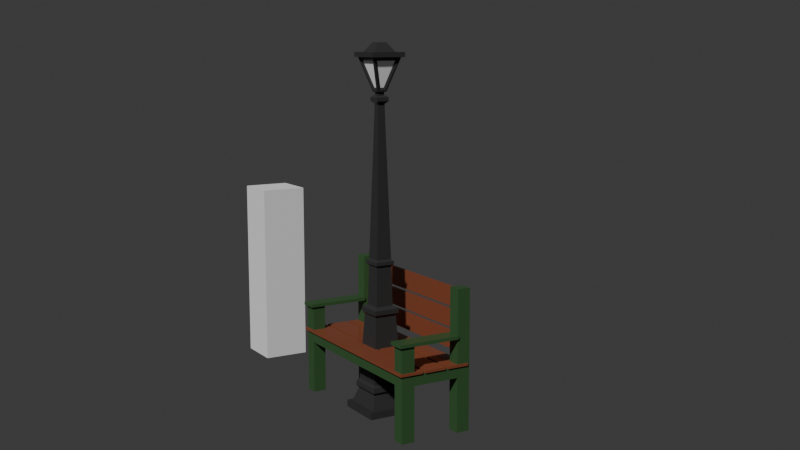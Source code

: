 # Source: cubicity_ASSETS.blend  (saved by Blender 4.3.34; exported with 4.5.12 LTS)
import bpy
from mathutils import Matrix  # noqa: F401  (used for matrix-valued properties, if any)

bpy.ops.wm.read_factory_settings(use_empty=True)
scene = bpy.context.scene
scene.name = 'Scene'

# ---- collections
col_ref = bpy.data.collections.new('REF'); scene.collection.children.link(col_ref)
col_assets = bpy.data.collections.new('ASSETS'); scene.collection.children.link(col_assets)
col_standalone = bpy.data.collections.new('STANDALONE'); col_assets.children.link(col_standalone)

# ---- materials (node trees are filled in below, after node groups)
mat_cubicity_painted = bpy.data.materials.new('cubicity_painted')
mat_cubicity_glass_emit = bpy.data.materials.new('cubicity_glass-emit')

# ---- material node trees
mat_cubicity_painted.use_nodes = True; mat_cubicity_painted.node_tree.nodes.clear()
_N = mat_cubicity_painted.node_tree.nodes; _L = mat_cubicity_painted.node_tree.links
n0 = _N.new('ShaderNodeBsdfPrincipled'); n0.name = 'Principled BSDF'; n0.location = (39, 300)
n0.inputs[2].default_value = 0.2
n0.inputs[13].default_value = 0.1
n1 = _N.new('ShaderNodeOutputMaterial'); n1.name = 'Material Output'; n1.location = (329, 300)
n2 = _N.new('ShaderNodeAttribute'); n2.name = 'Attribute'; n2.location = (-321, 380)
n2.attribute_name = 'Col'
n3 = _N.new('ShaderNodeTexGradient'); n3.name = 'Gradient Texture'; n3.location = (-367, 70)
n3.mute = True
n4 = _N.new('ShaderNodeMapping'); n4.name = 'Mapping'; n4.location = (-547, 30)
n4.inputs[2].default_value = (0.0, 1.571, 0.0)
n5 = _N.new('ShaderNodeTexCoord'); n5.name = 'Texture Coordinate'; n5.location = (-727, 30)
n6 = _N.new('ShaderNodeMix'); n6.name = 'Mix'; n6.location = (-141, 348)
n6.data_type = 'RGBA'
n6.blend_type = 'SOFT_LIGHT'
_L.new(n0.outputs[0], n1.inputs[0])
_L.new(n6.outputs[2], n0.inputs[0])
_L.new(n4.outputs[0], n3.inputs[0])
_L.new(n5.outputs[0], n4.inputs[0])
_L.new(n2.outputs[0], n6.inputs[6])
_L.new(n3.outputs[0], n6.inputs[7])
n1.is_active_output = True
mat_cubicity_glass_emit.use_nodes = True; mat_cubicity_glass_emit.node_tree.nodes.clear()
_N = mat_cubicity_glass_emit.node_tree.nodes; _L = mat_cubicity_glass_emit.node_tree.links
n0 = _N.new('ShaderNodeBsdfPrincipled'); n0.name = 'Principled BSDF'; n0.location = (10, 300)
n0.inputs[2].default_value = 0.05
n0.inputs[13].default_value = 0.3
n0.inputs[27].default_value = (1.0, 0.5213, 0.1828, 1.0)
n1 = _N.new('ShaderNodeOutputMaterial'); n1.name = 'Material Output'; n1.location = (300, 300)
n2 = _N.new('ShaderNodeAttribute'); n2.name = 'Attribute'; n2.location = (-196, 281)
n2.attribute_name = 'Col'
_L.new(n0.outputs[0], n1.inputs[0])
_L.new(n2.outputs[0], n0.inputs[0])
n1.is_active_output = True

# ---- world
world_world = bpy.data.worlds.new('World'); scene.world = world_world
world_world.use_nodes = True; world_world.node_tree.nodes.clear()
_N = world_world.node_tree.nodes; _L = world_world.node_tree.links
n0 = _N.new('ShaderNodeOutputWorld'); n0.name = 'World Output'; n0.location = (300, 300)
n1 = _N.new('ShaderNodeBackground'); n1.name = 'Background'; n1.location = (10, 300)
n1.inputs[0].default_value = (0.05088, 0.05088, 0.05088, 1.0)
_L.new(n1.outputs[0], n0.inputs[0])
n0.is_active_output = True
world_world.color = (0.05088, 0.05088, 0.05088)
world_world.use_sun_shadow = False
world_world.sun_shadow_jitter_overblur = 0.0

# ---- cameras
cam_camera = bpy.data.cameras.new('Camera')

# ---- meshes
me_cube = bpy.data.meshes.new('Cube')
me_cube.from_pydata([(-1.0, -1.0, 0.0), (-1.0, -1.0, 2.0), (-1.0, 1.0, 0.0), (-1.0, 1.0, 2.0), (1.0, -1.0, 0.0), (1.0, -1.0, 2.0), (1.0, 1.0, 0.0), (1.0, 1.0, 2.0)], [], [(0, 1, 3, 2), (2, 3, 7, 6), (6, 7, 5, 4), (4, 5, 1, 0), (2, 6, 4, 0), (7, 3, 1, 5)])
_uv = me_cube.uv_layers.new(name='UVMap')
_uv.uv.foreach_set('vector', [0.375, 0.0, 0.625, 0.0, 0.625, 0.25, 0.375, 0.25, 0.375, 0.25, 0.625, 0.25, 0.625, 0.5, 0.375, 0.5, 0.375, 0.5, 0.625, 0.5, 0.625, 0.75, 0.375, 0.75, 0.375, 0.75, 0.625, 0.75, 0.625, 1.0, 0.375, 1.0, 0.125, 0.5, 0.375, 0.5, 0.375, 0.75, 0.125, 0.75, 0.625, 0.5, 0.875, 0.5, 0.875, 0.75, 0.625, 0.75])
me_cube.update()
me_cube_001 = bpy.data.meshes.new('Cube.001')
me_cube_001.from_pydata([(-0.05, -0.05, 0.0), (-0.04193, -0.04193, 0.01415), (-0.05, 0.05, 0.0), (-0.04193, 0.04193, 0.01415), (0.05, -0.05, 0.0), (0.04193, -0.04193, 0.01415), (0.05, 0.05, 0.0), (0.04193, 0.04193, 0.01415), (-0.05, -0.05, 0.01415), (-0.05, 0.05, 0.01415), (0.05, 0.05, 0.01415), (0.05, -0.05, 0.01415), (-0.02709, -0.02709, 0.2043), (-0.02709, 0.02709, 0.2043), (0.02709, 0.02709, 0.2043), (0.02709, -0.02709, 0.2043), (0.03649, 0.03649, 0.04827), (0.03649, -0.03649, 0.04827), (-0.03649, -0.03649, 0.04827), (-0.03649, 0.03649, 0.04827), (0.03119, 0.03119, 0.06261), (0.02709, -0.02709, 0.2139), (-0.03119, -0.03119, 0.06261), (0.02709, 0.02709, 0.2139), (-0.02709, 0.02709, 0.2139), (0.03119, -0.03119, 0.06261), (-0.02709, -0.02709, 0.2139), (-0.03119, 0.03119, 0.06261), (-0.0229, -0.0229, 0.1991), (-0.0229, 0.0229, 0.1991), (0.0229, 0.0229, 0.1991), (0.0229, -0.0229, 0.1991), (0.01813, -0.01813, 0.2191), (-0.01813, -0.01813, 0.2191), (0.01813, 0.01813, 0.2191), (-0.03241, 0.03241, 0.04242), (0.03241, 0.03241, 0.04242), (0.03241, -0.03241, 0.04242), (-0.03241, -0.03241, 0.04242), (-0.01813, 0.01813, 0.2191), (-0.03544, 0.03544, 0.05798), (0.03544, 0.03544, 0.05798), (0.03544, -0.03544, 0.05798), (-0.03544, -0.03544, 0.05798), (0.01316, -0.01316, 0.627), (-0.01316, -0.01316, 0.627), (0.01316, 0.01316, 0.627), (-0.01316, 0.01316, 0.627), (0.01316, -0.01316, 0.6344), (-0.01316, -0.01316, 0.6344), (0.01316, 0.01316, 0.6344), (-0.01316, 0.01316, 0.6344), (-0.01999, -0.01999, 0.3103), (-0.01638, -0.01638, 0.2994), (-0.01638, 0.01638, 0.2994), (-0.01607, 0.01607, 0.3135), (0.01638, 0.01638, 0.2994), (0.01607, 0.01607, 0.3135), (0.01638, -0.01638, 0.2994), (0.01607, -0.01607, 0.3135), (0.007085, -0.007085, 0.6217), (-0.007085, -0.007085, 0.6217), (0.007085, 0.007085, 0.6217), (-0.007085, 0.007085, 0.6217), (0.006511, -0.006511, 0.6379), (-0.006511, -0.006511, 0.6379), (0.006511, 0.006511, 0.6379), (-0.006511, 0.006511, 0.6379), (0.01999, -0.01999, 0.3103), (-0.01607, -0.01607, 0.3135), (-0.02022, -0.02022, 0.3031), (0.02022, -0.02022, 0.3031), (0.01999, 0.01999, 0.3103), (0.02022, 0.02022, 0.3031), (-0.01999, 0.01999, 0.3103), (-0.02022, 0.02022, 0.3031), (0.009276, -0.009276, 0.6379), (-0.009276, -0.009276, 0.6379), (0.009276, 0.009276, 0.6379), (-0.009276, 0.009276, 0.6379), (0.006511, -0.006511, 0.6448), (-0.006511, -0.006511, 0.6448), (0.006511, 0.006511, 0.6448), (-0.006511, 0.006511, 0.6448), (0.009751, -0.009751, 0.6448), (-0.009751, -0.009751, 0.6448), (0.009751, 0.009751, 0.6448), (-0.009751, 0.009751, 0.6448), (0.03075, -0.03075, 0.712), (-0.03075, -0.03075, 0.712), (0.03075, 0.03075, 0.712), (-0.03075, 0.03075, 0.712), (0.03614, -0.03614, 0.712), (-0.03614, -0.03614, 0.712), (0.03614, 0.03614, 0.712), (-0.03614, 0.03614, 0.712), (0.02298, -0.02298, 0.7217), (-0.02298, -0.02298, 0.7217), (0.02298, 0.02298, 0.7217), (-0.02298, 0.02298, 0.7217), (0.03614, -0.03614, 0.7217), (-0.03614, -0.03614, 0.7217), (0.03614, 0.03614, 0.7217), (-0.03614, 0.03614, 0.7217), (0.009771, -0.009771, 0.7402), (-0.009771, -0.009771, 0.7402), (0.009771, 0.009771, 0.7402), (-0.009771, 0.009771, 0.7402), (-0.009351, 0.003773, 0.6533), (-0.009351, -0.003773, 0.6533), (-0.02557, -0.01999, 0.7052), (-0.02557, 0.01999, 0.7052), (0.009351, -0.003773, 0.6533), (0.009351, 0.003773, 0.6533), (0.02557, 0.01999, 0.7052), (0.02557, -0.01999, 0.7052), (0.003773, 0.009351, 0.6533), (-0.003773, 0.009351, 0.6533), (-0.01999, 0.02557, 0.7052), (0.01999, 0.02557, 0.7052), (-0.003773, -0.009351, 0.6533), (0.003773, -0.009351, 0.6533), (0.01999, -0.02557, 0.7052), (-0.01999, -0.02557, 0.7052), (-0.01093, -0.006795, 0.6486), (-0.01093, 0.006795, 0.6486), (-0.02957, 0.02543, 0.7082), (-0.02957, -0.02543, 0.7082), (0.01093, 0.006795, 0.6486), (0.01093, -0.006795, 0.6486), (0.02957, -0.02543, 0.7082), (0.02957, 0.02543, 0.7082), (-0.006795, 0.01093, 0.6486), (0.006795, 0.01093, 0.6486), (0.02543, 0.02957, 0.7082), (-0.02543, 0.02957, 0.7082), (0.006795, -0.01093, 0.6486), (-0.006795, -0.01093, 0.6486), (-0.02543, -0.02957, 0.7082), (0.02543, -0.02957, 0.7082)], [], [(0, 8, 9, 2), (2, 9, 10, 6), (6, 10, 11, 4), (4, 11, 8, 0), (2, 6, 4, 0), (33, 32, 58, 53), (1, 3, 9, 8), (3, 7, 10, 9), (7, 5, 11, 10), (5, 1, 8, 11), (15, 14, 23, 21), (25, 20, 30, 31), (27, 22, 28, 29), (22, 25, 31, 28), (7, 3, 35, 36), (1, 5, 37, 38), (3, 1, 38, 35), (5, 7, 36, 37), (16, 19, 40, 41), (18, 17, 42, 43), (14, 13, 24, 23), (19, 18, 43, 40), (12, 15, 21, 26), (17, 16, 41, 42), (13, 12, 26, 24), (20, 27, 29, 30), (12, 13, 29, 28), (13, 14, 30, 29), (14, 15, 31, 30), (15, 12, 28, 31), (26, 21, 32, 33), (21, 23, 34, 32), (19, 16, 36, 35), (17, 18, 38, 37), (18, 19, 35, 38), (16, 17, 37, 36), (23, 24, 39, 34), (24, 26, 33, 39), (41, 40, 27, 20), (43, 42, 25, 22), (40, 43, 22, 27), (42, 41, 20, 25), (46, 47, 51, 50), (32, 34, 56, 58), (39, 33, 53, 54), (66, 67, 83, 82), (45, 44, 48, 49), (47, 45, 49, 51), (44, 46, 50, 48), (34, 39, 54, 56), (59, 57, 62, 60), (57, 55, 63, 62), (55, 69, 61, 63), (68, 52, 70, 71), (72, 68, 71, 73), (74, 72, 73, 75), (52, 74, 75, 70), (69, 59, 60, 61), (44, 45, 61, 60), (46, 44, 60, 62), (47, 46, 62, 63), (45, 47, 63, 61), (49, 48, 76, 77), (48, 50, 78, 76), (50, 51, 79, 78), (51, 49, 77, 79), (52, 68, 59, 69), (71, 70, 53, 58), (68, 72, 57, 59), (73, 71, 58, 56), (72, 74, 55, 57), (75, 73, 56, 54), (74, 52, 69, 55), (70, 75, 54, 53), (64, 65, 77, 76), (66, 64, 76, 78), (67, 66, 78, 79), (65, 67, 79, 77), (82, 83, 87, 86), (65, 64, 80, 81), (67, 65, 81, 83), (64, 66, 82, 80), (108, 109, 110, 111), (81, 80, 84, 85), (83, 81, 85, 87), (80, 82, 86, 84), (90, 91, 95, 94), (112, 113, 114, 115), (116, 117, 118, 119), (120, 121, 122, 123), (93, 92, 100, 101), (89, 88, 92, 93), (91, 89, 93, 95), (88, 90, 94, 92), (98, 99, 107, 106), (95, 93, 101, 103), (92, 94, 102, 100), (94, 95, 103, 102), (96, 97, 101, 100), (98, 96, 100, 102), (99, 98, 102, 103), (97, 99, 103, 101), (106, 107, 105, 104), (97, 96, 104, 105), (99, 97, 105, 107), (96, 98, 106, 104), (87, 85, 124, 125), (85, 89, 127, 124), (89, 91, 126, 127), (91, 87, 125, 126), (84, 86, 128, 129), (86, 90, 131, 128), (90, 88, 130, 131), (88, 84, 129, 130), (86, 87, 132, 133), (87, 91, 135, 132), (91, 90, 134, 135), (90, 86, 133, 134), (85, 84, 136, 137), (84, 88, 139, 136), (88, 89, 138, 139), (89, 85, 137, 138), (109, 108, 125, 124), (108, 111, 126, 125), (110, 109, 124, 127), (111, 110, 127, 126), (113, 112, 129, 128), (112, 115, 130, 129), (114, 113, 128, 131), (115, 114, 131, 130), (117, 116, 133, 132), (116, 119, 134, 133), (118, 117, 132, 135), (119, 118, 135, 134), (121, 120, 137, 136), (120, 123, 138, 137), (122, 121, 136, 139), (123, 122, 139, 138)])
me_cube_001.polygons.foreach_set('material_index', [0, 0, 0, 0, 0, 0, 0, 0, 0, 0, 0, 0, 0, 0, 0, 0, 0, 0, 0, 0, 0, 0, 0, 0, 0, 0, 0, 0, 0, 0, 0, 0, 0, 0, 0, 0, 0, 0, 0, 0, 0, 0, 0, 0, 0, 0, 0, 0, 0, 0, 0, 0, 0, 0, 0, 0, 0, 0, 0, 0, 0, 0, 0, 0, 0, 0, 0, 0, 0, 0, 0, 0, 0, 0, 0, 0, 0, 0, 0, 0, 0, 0, 1, 0, 0, 0, 0, 1, 1, 1, 0, 0, 0, 0, 0, 0, 0, 0, 0, 0, 0, 0, 0, 0, 0, 0, 0, 0, 0, 0, 0, 0, 0, 0, 0, 0, 0, 0, 0, 0, 0, 0, 0, 0, 0, 0, 0, 0, 0, 0, 0, 0, 0, 0, 0, 0, 0, 0])
_uv = me_cube_001.uv_layers.new(name='UVMap')
_uv.uv.foreach_set('vector', [0.375, 0.0, 0.625, 0.0, 0.625, 0.25, 0.375, 0.25, 0.375, 0.25, 0.625, 0.25, 0.625, 0.5, 0.375, 0.5, 0.375, 0.5, 0.625, 0.5, 0.625, 0.75, 0.375, 0.75, 0.375, 0.75, 0.625, 0.75, 0.625, 1.0, 0.375, 1.0, 0.125, 0.5, 0.375, 0.5, 0.375, 0.75, 0.125, 0.75, 0.8548, 0.7298, 0.6452, 0.7298, 0.6452, 0.7298, 0.8548, 0.7298, 0.8548, 0.7298, 0.8548, 0.5202, 0.875, 0.5, 0.875, 0.75, 0.8548, 0.5202, 0.6452, 0.5202, 0.625, 0.5, 0.875, 0.5, 0.6452, 0.5202, 0.6452, 0.7298, 0.625, 0.75, 0.625, 0.5, 0.6452, 0.7298, 0.8548, 0.7298, 0.875, 0.75, 0.625, 0.75, 0.6452, 0.7298, 0.6452, 0.5202, 0.6452, 0.5202, 0.6452, 0.7298, 0.6452, 0.7298, 0.6452, 0.5202, 0.6452, 0.5202, 0.6452, 0.7298, 0.8548, 0.5202, 0.8548, 0.7298, 0.8548, 0.7298, 0.8548, 0.5202, 0.8548, 0.7298, 0.6452, 0.7298, 0.6452, 0.7298, 0.8548, 0.7298, 0.6452, 0.5202, 0.8548, 0.5202, 0.8548, 0.5202, 0.6452, 0.5202, 0.8548, 0.7298, 0.6452, 0.7298, 0.6452, 0.7298, 0.8548, 0.7298, 0.8548, 0.5202, 0.8548, 0.7298, 0.8548, 0.7298, 0.8548, 0.5202, 0.6452, 0.7298, 0.6452, 0.5202, 0.6452, 0.5202, 0.6452, 0.7298, 0.6452, 0.5199, 0.8548, 0.5199, 0.8548, 0.5205, 0.6452, 0.5205, 0.8548, 0.7301, 0.6452, 0.7301, 0.6452, 0.7295, 0.8548, 0.7295, 0.6452, 0.5202, 0.8548, 0.5202, 0.8548, 0.5202, 0.6452, 0.5202, 0.8548, 0.5199, 0.8548, 0.7301, 0.8548, 0.7295, 0.8548, 0.5205, 0.8548, 0.7298, 0.6452, 0.7298, 0.6452, 0.7298, 0.8548, 0.7298, 0.6452, 0.7301, 0.6452, 0.5199, 0.6452, 0.5205, 0.6452, 0.7295, 0.8548, 0.5202, 0.8548, 0.7298, 0.8548, 0.7298, 0.8548, 0.5202, 0.6452, 0.5202, 0.8548, 0.5202, 0.8548, 0.5202, 0.6452, 0.5202, 0.8548, 0.7298, 0.8548, 0.5202, 0.8548, 0.5202, 0.8548, 0.7298, 0.8548, 0.5202, 0.6452, 0.5202, 0.6452, 0.5202, 0.8548, 0.5202, 0.6452, 0.5202, 0.6452, 0.7298, 0.6452, 0.7298, 0.6452, 0.5202, 0.6452, 0.7298, 0.8548, 0.7298, 0.8548, 0.7298, 0.6452, 0.7298, 0.8548, 0.7298, 0.6452, 0.7298, 0.6452, 0.7298, 0.8548, 0.7298, 0.6452, 0.7298, 0.6452, 0.5202, 0.6452, 0.5202, 0.6452, 0.7298, 0.8548, 0.5199, 0.6452, 0.5199, 0.6452, 0.5202, 0.8548, 0.5202, 0.6452, 0.7301, 0.8548, 0.7301, 0.8548, 0.7298, 0.6452, 0.7298, 0.8548, 0.7301, 0.8548, 0.5199, 0.8548, 0.5202, 0.8548, 0.7298, 0.6452, 0.5199, 0.6452, 0.7301, 0.6452, 0.7298, 0.6452, 0.5202, 0.6452, 0.5202, 0.8548, 0.5202, 0.8548, 0.5202, 0.6452, 0.5202, 0.8548, 0.5202, 0.8548, 0.7298, 0.8548, 0.7298, 0.8548, 0.5202, 0.6452, 0.5205, 0.8548, 0.5205, 0.8548, 0.5202, 0.6452, 0.5202, 0.8548, 0.7295, 0.6452, 0.7295, 0.6452, 0.7298, 0.8548, 0.7298, 0.8548, 0.5205, 0.8548, 0.7295, 0.8548, 0.7298, 0.8548, 0.5202, 0.6452, 0.7295, 0.6452, 0.5205, 0.6452, 0.5202, 0.6452, 0.7298, 0.6452, 0.5202, 0.8548, 0.5202, 0.8548, 0.5202, 0.6452, 0.5202, 0.6452, 0.7298, 0.6452, 0.5202, 0.6452, 0.5202, 0.6452, 0.7298, 0.8548, 0.5202, 0.8548, 0.7298, 0.8548, 0.7298, 0.8548, 0.5202, 0.6764, 0.5514, 0.8236, 0.5514, 0.8236, 0.5514, 0.6764, 0.5514, 0.8548, 0.7298, 0.6452, 0.7298, 0.6452, 0.7298, 0.8548, 0.7298, 0.8548, 0.5202, 0.8548, 0.7298, 0.8548, 0.7298, 0.8548, 0.5202, 0.6452, 0.7298, 0.6452, 0.5202, 0.6452, 0.5202, 0.6452, 0.7298, 0.6452, 0.5202, 0.8548, 0.5202, 0.8548, 0.5202, 0.6452, 0.5202, 0.6452, 0.7298, 0.6452, 0.5202, 0.6452, 0.5202, 0.6452, 0.7298, 0.6452, 0.5202, 0.8548, 0.5202, 0.8548, 0.5202, 0.6452, 0.5202, 0.8548, 0.5202, 0.8548, 0.7298, 0.8548, 0.7298, 0.8548, 0.5202, 0.6452, 0.7296, 0.8548, 0.7296, 0.8548, 0.7301, 0.6452, 0.7301, 0.6454, 0.5202, 0.6452, 0.7296, 0.6452, 0.7301, 0.6449, 0.5202, 0.8548, 0.5204, 0.6454, 0.5202, 0.6449, 0.5202, 0.8548, 0.5199, 0.8548, 0.7296, 0.8548, 0.5204, 0.8548, 0.5199, 0.8548, 0.7301, 0.8548, 0.7298, 0.6452, 0.7298, 0.6452, 0.7298, 0.8548, 0.7298, 0.6452, 0.7298, 0.8548, 0.7298, 0.8548, 0.7298, 0.6452, 0.7298, 0.6452, 0.5202, 0.6452, 0.7298, 0.6452, 0.7298, 0.6452, 0.5202, 0.8548, 0.5202, 0.6452, 0.5202, 0.6452, 0.5202, 0.8548, 0.5202, 0.8548, 0.7298, 0.8548, 0.5202, 0.8548, 0.5202, 0.8548, 0.7298, 0.8548, 0.7298, 0.6452, 0.7298, 0.6452, 0.7298, 0.8548, 0.7298, 0.6452, 0.7298, 0.6452, 0.5202, 0.6452, 0.5202, 0.6452, 0.7298, 0.6452, 0.5202, 0.8548, 0.5202, 0.8548, 0.5202, 0.6452, 0.5202, 0.8548, 0.5202, 0.8548, 0.7298, 0.8548, 0.7298, 0.8548, 0.5202, 0.8548, 0.7296, 0.6452, 0.7296, 0.6452, 0.7298, 0.8548, 0.7298, 0.6452, 0.7301, 0.8548, 0.7301, 0.8548, 0.7298, 0.6452, 0.7298, 0.6452, 0.7296, 0.6454, 0.5202, 0.6452, 0.5202, 0.6452, 0.7298, 0.6449, 0.5202, 0.6452, 0.7301, 0.6452, 0.7298, 0.6452, 0.5202, 0.6454, 0.5202, 0.8548, 0.5204, 0.8548, 0.5202, 0.6452, 0.5202, 0.8548, 0.5199, 0.6449, 0.5202, 0.6452, 0.5202, 0.8548, 0.5202, 0.8548, 0.5204, 0.8548, 0.7296, 0.8548, 0.7298, 0.8548, 0.5202, 0.8548, 0.7301, 0.8548, 0.5199, 0.8548, 0.5202, 0.8548, 0.7298, 0.6764, 0.6986, 0.8236, 0.6986, 0.8548, 0.7298, 0.6452, 0.7298, 0.6764, 0.5514, 0.6764, 0.6986, 0.6452, 0.7298, 0.6452, 0.5202, 0.8236, 0.5514, 0.6764, 0.5514, 0.6452, 0.5202, 0.8548, 0.5202, 0.8236, 0.6986, 0.8236, 0.5514, 0.8548, 0.5202, 0.8548, 0.7298, 0.6764, 0.5514, 0.8236, 0.5514, 0.8236, 0.5514, 0.6764, 0.5514, 0.8236, 0.6986, 0.6764, 0.6986, 0.6764, 0.6986, 0.8236, 0.6986, 0.8236, 0.5514, 0.8236, 0.6986, 0.8236, 0.6986, 0.8236, 0.5514, 0.6764, 0.6986, 0.6764, 0.5514, 0.6764, 0.5514, 0.6764, 0.6986, 0.8236, 0.6004, 0.8236, 0.6496, 0.8236, 0.6753, 0.8236, 0.5747, 0.8236, 0.6986, 0.6764, 0.6986, 0.6764, 0.6986, 0.8236, 0.6986, 0.8236, 0.5514, 0.8236, 0.6986, 0.8236, 0.6986, 0.8236, 0.5514, 0.6764, 0.6986, 0.6764, 0.5514, 0.6764, 0.5514, 0.6764, 0.6986, 0.6764, 0.5514, 0.8236, 0.5514, 0.8236, 0.5514, 0.6764, 0.5514, 0.6764, 0.6496, 0.6764, 0.6004, 0.6764, 0.5747, 0.6764, 0.6753, 0.7254, 0.5514, 0.7746, 0.5514, 0.8003, 0.5514, 0.6997, 0.5514, 0.7746, 0.6986, 0.7254, 0.6986, 0.6997, 0.6986, 0.8003, 0.6986, 0.8236, 0.6986, 0.6764, 0.6986, 0.6764, 0.6986, 0.8236, 0.6986, 0.8236, 0.6986, 0.6764, 0.6986, 0.6764, 0.6986, 0.8236, 0.6986, 0.8236, 0.5514, 0.8236, 0.6986, 0.8236, 0.6986, 0.8236, 0.5514, 0.6764, 0.6986, 0.6764, 0.5514, 0.6764, 0.5514, 0.6764, 0.6986, 0.7032, 0.5782, 0.7968, 0.5782, 0.7968, 0.5782, 0.7032, 0.5782, 0.8236, 0.5514, 0.8236, 0.6986, 0.8236, 0.6986, 0.8236, 0.5514, 0.6764, 0.6986, 0.6764, 0.5514, 0.6764, 0.5514, 0.6764, 0.6986, 0.6764, 0.5514, 0.8236, 0.5514, 0.8236, 0.5514, 0.6764, 0.5514, 0.7032, 0.6718, 0.7968, 0.6718, 0.8236, 0.6986, 0.6764, 0.6986, 0.7032, 0.5782, 0.7032, 0.6718, 0.6764, 0.6986, 0.6764, 0.5514, 0.7968, 0.5782, 0.7032, 0.5782, 0.6764, 0.5514, 0.8236, 0.5514, 0.7968, 0.6718, 0.7968, 0.5782, 0.8236, 0.5514, 0.8236, 0.6986, 0.7032, 0.5782, 0.7968, 0.5782, 0.7968, 0.6718, 0.7032, 0.6718, 0.7968, 0.6718, 0.7032, 0.6718, 0.7032, 0.6718, 0.7968, 0.6718, 0.7968, 0.5782, 0.7968, 0.6718, 0.7968, 0.6718, 0.7968, 0.5782, 0.7032, 0.6718, 0.7032, 0.5782, 0.7032, 0.5782, 0.7032, 0.6718, 0.8236, 0.5514, 0.8236, 0.6986, 0.8236, 0.6732, 0.8236, 0.5768, 0.8236, 0.6986, 0.8236, 0.6986, 0.8236, 0.6875, 0.8236, 0.6732, 0.8236, 0.6986, 0.8236, 0.5514, 0.8236, 0.5625, 0.8236, 0.6875, 0.8236, 0.5514, 0.8236, 0.5514, 0.8236, 0.5768, 0.8236, 0.5625, 0.6764, 0.6986, 0.6764, 0.5514, 0.6764, 0.5768, 0.6764, 0.6732, 0.6764, 0.5514, 0.6764, 0.5514, 0.6764, 0.5625, 0.6764, 0.5768, 0.6764, 0.5514, 0.6764, 0.6986, 0.6764, 0.6875, 0.6764, 0.5625, 0.6764, 0.6986, 0.6764, 0.6986, 0.6764, 0.6732, 0.6764, 0.6875, 0.6764, 0.5514, 0.8236, 0.5514, 0.7982, 0.5514, 0.7018, 0.5514, 0.8236, 0.5514, 0.8236, 0.5514, 0.8125, 0.5514, 0.7982, 0.5514, 0.8236, 0.5514, 0.6764, 0.5514, 0.6875, 0.5514, 0.8125, 0.5514, 0.6764, 0.5514, 0.6764, 0.5514, 0.7018, 0.5514, 0.6875, 0.5514, 0.8236, 0.6986, 0.6764, 0.6986, 0.7018, 0.6986, 0.7982, 0.6986, 0.6764, 0.6986, 0.6764, 0.6986, 0.6875, 0.6986, 0.7018, 0.6986, 0.6764, 0.6986, 0.8236, 0.6986, 0.8125, 0.6986, 0.6875, 0.6986, 0.8236, 0.6986, 0.8236, 0.6986, 0.7982, 0.6986, 0.8125, 0.6986, 0.8236, 0.6496, 0.8236, 0.6004, 0.8236, 0.5768, 0.8236, 0.6732, 0.8236, 0.6004, 0.8236, 0.5747, 0.8236, 0.5625, 0.8236, 0.5768, 0.8236, 0.6753, 0.8236, 0.6496, 0.8236, 0.6732, 0.8236, 0.6875, 0.8236, 0.5747, 0.8236, 0.6753, 0.8236, 0.6875, 0.8236, 0.5625, 0.6764, 0.6004, 0.6764, 0.6496, 0.6764, 0.6732, 0.6764, 0.5768, 0.6764, 0.6496, 0.6764, 0.6753, 0.6764, 0.6875, 0.6764, 0.6732, 0.6764, 0.5747, 0.6764, 0.6004, 0.6764, 0.5768, 0.6764, 0.5625, 0.6764, 0.6753, 0.6764, 0.5747, 0.6764, 0.5625, 0.6764, 0.6875, 0.7746, 0.5514, 0.7254, 0.5514, 0.7018, 0.5514, 0.7982, 0.5514, 0.7254, 0.5514, 0.6997, 0.5514, 0.6875, 0.5514, 0.7018, 0.5514, 0.8003, 0.5514, 0.7746, 0.5514, 0.7982, 0.5514, 0.8125, 0.5514, 0.6997, 0.5514, 0.8003, 0.5514, 0.8125, 0.5514, 0.6875, 0.5514, 0.7254, 0.6986, 0.7746, 0.6986, 0.7982, 0.6986, 0.7018, 0.6986, 0.7746, 0.6986, 0.8003, 0.6986, 0.8125, 0.6986, 0.7982, 0.6986, 0.6997, 0.6986, 0.7254, 0.6986, 0.7018, 0.6986, 0.6875, 0.6986, 0.8003, 0.6986, 0.6997, 0.6986, 0.6875, 0.6986, 0.8125, 0.6986])
_ca = me_cube_001.color_attributes.new('Col', 'BYTE_COLOR', 'CORNER')
_ca.data.foreach_set('color', [0.03689, 0.03689, 0.03689, 1.0, 0.03689, 0.03689, 0.03689, 1.0, 0.03689, 0.03689, 0.03689, 1.0, 0.03689, 0.03689, 0.03689, 1.0, 0.03689, 0.03689, 0.03689, 1.0, 0.03689, 0.03689, 0.03689, 1.0, 0.03689, 0.03689, 0.03689, 1.0, 0.03689, 0.03689, 0.03689, 1.0, 0.03689, 0.03689, 0.03689, 1.0, 0.03689, 0.03689, 0.03689, 1.0, 0.03689, 0.03689, 0.03689, 1.0, 0.03689, 0.03689, 0.03689, 1.0, 0.03689, 0.03689, 0.03689, 1.0, 0.03689, 0.03689, 0.03689, 1.0, 0.03689, 0.03689, 0.03689, 1.0, 0.03689, 0.03689, 0.03689, 1.0, 0.03689, 0.03689, 0.03689, 1.0, 0.03689, 0.03689, 0.03689, 1.0, 0.03689, 0.03689, 0.03689, 1.0, 0.03689, 0.03689, 0.03689, 1.0, 0.03689, 0.03689, 0.03689, 1.0, 0.03689, 0.03689, 0.03689, 1.0, 0.03689, 0.03689, 0.03689, 1.0, 0.03689, 0.03689, 0.03689, 1.0, 0.03689, 0.03689, 0.03689, 1.0, 0.03689, 0.03689, 0.03689, 1.0, 0.03689, 0.03689, 0.03689, 1.0, 0.03689, 0.03689, 0.03689, 1.0, 0.03689, 0.03689, 0.03689, 1.0, 0.03689, 0.03689, 0.03689, 1.0, 0.03689, 0.03689, 0.03689, 1.0, 0.03689, 0.03689, 0.03689, 1.0, 0.03689, 0.03689, 0.03689, 1.0, 0.03689, 0.03689, 0.03689, 1.0, 0.03689, 0.03689, 0.03689, 1.0, 0.03689, 0.03689, 0.03689, 1.0, 0.03689, 0.03689, 0.03689, 1.0, 0.03689, 0.03689, 0.03689, 1.0, 0.03689, 0.03689, 0.03689, 1.0, 0.03689, 0.03689, 0.03689, 1.0, 0.03689, 0.03689, 0.03689, 1.0, 0.03689, 0.03689, 0.03689, 1.0, 0.03689, 0.03689, 0.03689, 1.0, 0.03689, 0.03689, 0.03689, 1.0, 0.03689, 0.03689, 0.03689, 1.0, 0.03689, 0.03689, 0.03689, 1.0, 0.03689, 0.03689, 0.03689, 1.0, 0.03689, 0.03689, 0.03689, 1.0, 0.03689, 0.03689, 0.03689, 1.0, 0.03689, 0.03689, 0.03689, 1.0, 0.03689, 0.03689, 0.03689, 1.0, 0.03689, 0.03689, 0.03689, 1.0, 0.03689, 0.03689, 0.03689, 1.0, 0.03689, 0.03689, 0.03689, 1.0, 0.03689, 0.03689, 0.03689, 1.0, 0.03689, 0.03689, 0.03689, 1.0, 0.03689, 0.03689, 0.03689, 1.0, 0.03689, 0.03689, 0.03689, 1.0, 0.03689, 0.03689, 0.03689, 1.0, 0.03689, 0.03689, 0.03689, 1.0, 0.03689, 0.03689, 0.03689, 1.0, 0.03689, 0.03689, 0.03689, 1.0, 0.03689, 0.03689, 0.03689, 1.0, 0.03689, 0.03689, 0.03689, 1.0, 0.03689, 0.03689, 0.03689, 1.0, 0.03689, 0.03689, 0.03689, 1.0, 0.03689, 0.03689, 0.03689, 1.0, 0.03689, 0.03689, 0.03689, 1.0, 0.03689, 0.03689, 0.03689, 1.0, 0.03689, 0.03689, 0.03689, 1.0, 0.03689, 0.03689, 0.03689, 1.0, 0.03689, 0.03689, 0.03689, 1.0, 0.03689, 0.03689, 0.03689, 1.0, 0.03689, 0.03689, 0.03689, 1.0, 0.03689, 0.03689, 0.03689, 1.0, 0.03689, 0.03689, 0.03689, 1.0, 0.03689, 0.03689, 0.03689, 1.0, 0.03689, 0.03689, 0.03689, 1.0, 0.03689, 0.03689, 0.03689, 1.0, 0.03689, 0.03689, 0.03689, 1.0, 0.03689, 0.03689, 0.03689, 1.0, 0.03689, 0.03689, 0.03689, 1.0, 0.03689, 0.03689, 0.03689, 1.0, 0.03689, 0.03689, 0.03689, 1.0, 0.03689, 0.03689, 0.03689, 1.0, 0.03689, 0.03689, 0.03689, 1.0, 0.03689, 0.03689, 0.03689, 1.0, 0.03689, 0.03689, 0.03689, 1.0, 0.03689, 0.03689, 0.03689, 1.0, 0.03689, 0.03689, 0.03689, 1.0, 0.03689, 0.03689, 0.03689, 1.0, 0.03689, 0.03689, 0.03689, 1.0, 0.03689, 0.03689, 0.03689, 1.0, 0.03689, 0.03689, 0.03689, 1.0, 0.03689, 0.03689, 0.03689, 1.0, 0.03689, 0.03689, 0.03689, 1.0, 0.03689, 0.03689, 0.03689, 1.0, 0.03689, 0.03689, 0.03689, 1.0, 0.03689, 0.03689, 0.03689, 1.0, 0.03689, 0.03689, 0.03689, 1.0, 0.03689, 0.03689, 0.03689, 1.0, 0.03689, 0.03689, 0.03689, 1.0, 0.03689, 0.03689, 0.03689, 1.0, 0.03689, 0.03689, 0.03689, 1.0, 0.03689, 0.03689, 0.03689, 1.0, 0.03689, 0.03689, 0.03689, 1.0, 0.03689, 0.03689, 0.03689, 1.0, 0.03689, 0.03689, 0.03689, 1.0, 0.03689, 0.03689, 0.03689, 1.0, 0.03689, 0.03689, 0.03689, 1.0, 0.03689, 0.03689, 0.03689, 1.0, 0.03689, 0.03689, 0.03689, 1.0, 0.03689, 0.03689, 0.03689, 1.0, 0.03689, 0.03689, 0.03689, 1.0, 0.03689, 0.03689, 0.03689, 1.0, 0.03689, 0.03689, 0.03689, 1.0, 0.03689, 0.03689, 0.03689, 1.0, 0.03689, 0.03689, 0.03689, 1.0, 0.03689, 0.03689, 0.03689, 1.0, 0.03689, 0.03689, 0.03689, 1.0, 0.03689, 0.03689, 0.03689, 1.0, 0.03689, 0.03689, 0.03689, 1.0, 0.03689, 0.03689, 0.03689, 1.0, 0.03689, 0.03689, 0.03689, 1.0, 0.03689, 0.03689, 0.03689, 1.0, 0.03689, 0.03689, 0.03689, 1.0, 0.03689, 0.03689, 0.03689, 1.0, 0.03689, 0.03689, 0.03689, 1.0, 0.03689, 0.03689, 0.03689, 1.0, 0.03689, 0.03689, 0.03689, 1.0, 0.03689, 0.03689, 0.03689, 1.0, 0.03689, 0.03689, 0.03689, 1.0, 0.03689, 0.03689, 0.03689, 1.0, 0.03689, 0.03689, 0.03689, 1.0, 0.03689, 0.03689, 0.03689, 1.0, 0.03689, 0.03689, 0.03689, 1.0, 0.03689, 0.03689, 0.03689, 1.0, 0.03689, 0.03689, 0.03689, 1.0, 0.03689, 0.03689, 0.03689, 1.0, 0.03689, 0.03689, 0.03689, 1.0, 0.03689, 0.03689, 0.03689, 1.0, 0.03689, 0.03689, 0.03689, 1.0, 0.03689, 0.03689, 0.03689, 1.0, 0.03689, 0.03689, 0.03689, 1.0, 0.03689, 0.03689, 0.03689, 1.0, 0.03689, 0.03689, 0.03689, 1.0, 0.03689, 0.03689, 0.03689, 1.0, 0.03689, 0.03689, 0.03689, 1.0, 0.03689, 0.03689, 0.03689, 1.0, 0.03689, 0.03689, 0.03689, 1.0, 0.03689, 0.03689, 0.03689, 1.0, 0.03689, 0.03689, 0.03689, 1.0, 0.03689, 0.03689, 0.03689, 1.0, 0.03689, 0.03689, 0.03689, 1.0, 0.03689, 0.03689, 0.03689, 1.0, 0.03689, 0.03689, 0.03689, 1.0, 0.03689, 0.03689, 0.03689, 1.0, 0.03689, 0.03689, 0.03689, 1.0, 0.03689, 0.03689, 0.03689, 1.0, 0.03689, 0.03689, 0.03689, 1.0, 0.03689, 0.03689, 0.03689, 1.0, 0.03689, 0.03689, 0.03689, 1.0, 0.03689, 0.03689, 0.03689, 1.0, 0.03689, 0.03689, 0.03689, 1.0, 0.03689, 0.03689, 0.03689, 1.0, 0.03689, 0.03689, 0.03689, 1.0, 0.03689, 0.03689, 0.03689, 1.0, 0.03689, 0.03689, 0.03689, 1.0, 0.03689, 0.03689, 0.03689, 1.0, 0.03689, 0.03689, 0.03689, 1.0, 0.03689, 0.03689, 0.03689, 1.0, 0.03689, 0.03689, 0.03689, 1.0, 0.03689, 0.03689, 0.03689, 1.0, 0.03689, 0.03689, 0.03689, 1.0, 0.03689, 0.03689, 0.03689, 1.0, 0.03689, 0.03689, 0.03689, 1.0, 0.03689, 0.03689, 0.03689, 1.0, 0.03689, 0.03689, 0.03689, 1.0, 0.03689, 0.03689, 0.03689, 1.0, 0.03689, 0.03689, 0.03689, 1.0, 0.03689, 0.03689, 0.03689, 1.0, 0.03689, 0.03689, 0.03689, 1.0, 0.03689, 0.03689, 0.03689, 1.0, 0.03689, 0.03689, 0.03689, 1.0, 0.03689, 0.03689, 0.03689, 1.0, 0.03689, 0.03689, 0.03689, 1.0, 0.03689, 0.03689, 0.03689, 1.0, 0.03689, 0.03689, 0.03689, 1.0, 0.03689, 0.03689, 0.03689, 1.0, 0.03689, 0.03689, 0.03689, 1.0, 0.03689, 0.03689, 0.03689, 1.0, 0.03689, 0.03689, 0.03689, 1.0, 0.03689, 0.03689, 0.03689, 1.0, 0.03689, 0.03689, 0.03689, 1.0, 0.03689, 0.03689, 0.03689, 1.0, 0.03689, 0.03689, 0.03689, 1.0, 0.03689, 0.03689, 0.03689, 1.0, 0.03689, 0.03689, 0.03689, 1.0, 0.03689, 0.03689, 0.03689, 1.0, 0.03689, 0.03689, 0.03689, 1.0, 0.03689, 0.03689, 0.03689, 1.0, 0.03689, 0.03689, 0.03689, 1.0, 0.03689, 0.03689, 0.03689, 1.0, 0.03689, 0.03689, 0.03689, 1.0, 0.03689, 0.03689, 0.03689, 1.0, 0.03689, 0.03689, 0.03689, 1.0, 0.03689, 0.03689, 0.03689, 1.0, 0.03689, 0.03689, 0.03689, 1.0, 0.03689, 0.03689, 0.03689, 1.0, 0.03689, 0.03689, 0.03689, 1.0, 0.03689, 0.03689, 0.03689, 1.0, 0.03689, 0.03689, 0.03689, 1.0, 0.03689, 0.03689, 0.03689, 1.0, 0.03689, 0.03689, 0.03689, 1.0, 0.03689, 0.03689, 0.03689, 1.0, 0.03689, 0.03689, 0.03689, 1.0, 0.03689, 0.03689, 0.03689, 1.0, 0.03689, 0.03689, 0.03689, 1.0, 0.03689, 0.03689, 0.03689, 1.0, 0.03689, 0.03689, 0.03689, 1.0, 0.03689, 0.03689, 0.03689, 1.0, 0.03689, 0.03689, 0.03689, 1.0, 0.03689, 0.03689, 0.03689, 1.0, 0.03689, 0.03689, 0.03689, 1.0, 0.03689, 0.03689, 0.03689, 1.0, 0.03689, 0.03689, 0.03689, 1.0, 0.03689, 0.03689, 0.03689, 1.0, 0.03689, 0.03689, 0.03689, 1.0, 0.03689, 0.03689, 0.03689, 1.0, 0.03689, 0.03689, 0.03689, 1.0, 0.03689, 0.03689, 0.03689, 1.0, 0.03689, 0.03689, 0.03689, 1.0, 0.03689, 0.03689, 0.03689, 1.0, 0.03689, 0.03689, 0.03689, 1.0, 0.03689, 0.03689, 0.03689, 1.0, 0.03689, 0.03689, 0.03689, 1.0, 0.03689, 0.03689, 0.03689, 1.0, 0.03689, 0.03689, 0.03689, 1.0, 0.03689, 0.03689, 0.03689, 1.0, 0.03689, 0.03689, 0.03689, 1.0, 0.03689, 0.03689, 0.03689, 1.0, 0.03689, 0.03689, 0.03689, 1.0, 0.03689, 0.03689, 0.03689, 1.0, 0.03689, 0.03689, 0.03689, 1.0, 0.03689, 0.03689, 0.03689, 1.0, 0.03689, 0.03689, 0.03689, 1.0, 0.03689, 0.03689, 0.03689, 1.0, 0.03689, 0.03689, 0.03689, 1.0, 0.03689, 0.03689, 0.03689, 1.0, 0.03689, 0.03689, 0.03689, 1.0, 0.03689, 0.03689, 0.03689, 1.0, 0.03689, 0.03689, 0.03689, 1.0, 0.03689, 0.03689, 0.03689, 1.0, 0.03689, 0.03689, 0.03689, 1.0, 0.03689, 0.03689, 0.03689, 1.0, 0.03689, 0.03689, 0.03689, 1.0, 0.03689, 0.03689, 0.03689, 1.0, 0.03689, 0.03689, 0.03689, 1.0, 0.03689, 0.03689, 0.03689, 1.0, 0.03689, 0.03689, 0.03689, 1.0, 0.03689, 0.03689, 0.03689, 1.0, 0.03689, 0.03689, 0.03689, 1.0, 0.03689, 0.03689, 0.03689, 1.0, 0.03689, 0.03689, 0.03689, 1.0, 0.03689, 0.03689, 0.03689, 1.0, 0.03689, 0.03689, 0.03689, 1.0, 0.03689, 0.03689, 0.03689, 1.0, 0.03689, 0.03689, 0.03689, 1.0, 0.03689, 0.03689, 0.03689, 1.0, 0.03689, 0.03689, 0.03689, 1.0, 0.03689, 0.03689, 0.03689, 1.0, 0.03689, 0.03689, 0.03689, 1.0, 0.03689, 0.03689, 0.03689, 1.0, 0.03689, 0.03689, 0.03689, 1.0, 0.03689, 0.03689, 0.03689, 1.0, 0.03689, 0.03689, 0.03689, 1.0, 0.03689, 0.03689, 0.03689, 1.0, 0.03689, 0.03689, 0.03689, 1.0, 0.03689, 0.03689, 0.03689, 1.0, 0.03689, 0.03689, 0.03689, 1.0, 0.03689, 0.03689, 0.03689, 1.0, 0.03689, 0.03689, 0.03689, 1.0, 0.03689, 0.03689, 0.03689, 1.0, 0.03689, 0.03689, 0.03689, 1.0, 0.03689, 0.03689, 0.03689, 1.0, 0.03689, 0.03689, 0.03689, 1.0, 0.03689, 0.03689, 0.03689, 1.0, 0.03689, 0.03689, 0.03689, 1.0, 0.03689, 0.03689, 0.03689, 1.0, 0.03689, 0.03689, 0.03689, 1.0, 0.03689, 0.03689, 0.03689, 1.0, 0.03689, 0.03689, 0.03689, 1.0, 0.03689, 0.03689, 0.03689, 1.0, 0.03689, 0.03689, 0.03689, 1.0, 0.03689, 0.03689, 0.03689, 1.0, 0.03689, 0.03689, 0.03689, 1.0, 0.03689, 0.03689, 0.03689, 1.0, 0.03689, 0.03689, 0.03689, 1.0, 0.03689, 0.03689, 0.03689, 1.0, 0.03689, 0.03689, 0.03689, 1.0, 0.03689, 0.03689, 0.03689, 1.0, 0.03689, 0.03689, 0.03689, 1.0, 0.03689, 0.03689, 0.03689, 1.0, 0.03689, 0.03689, 0.03689, 1.0, 0.03689, 0.03689, 0.03689, 1.0, 0.03689, 0.03689, 0.03689, 1.0, 0.03689, 0.03689, 0.03689, 1.0, 0.03689, 0.03689, 0.03689, 1.0, 0.03689, 0.03689, 0.03689, 1.0, 0.03689, 0.03689, 0.03689, 1.0, 0.03689, 0.03689, 0.03689, 1.0, 0.03689, 0.03689, 0.03689, 1.0, 0.03689, 0.03689, 0.03689, 1.0, 0.03689, 0.03689, 0.03689, 1.0, 0.03689, 0.03689, 0.03689, 1.0, 0.03689, 0.03689, 0.03689, 1.0, 0.03689, 0.03689, 0.03689, 1.0, 0.03689, 0.03689, 0.03689, 1.0, 0.03689, 0.03689, 0.03689, 1.0, 0.03689, 0.03689, 0.03689, 1.0, 0.03689, 0.03689, 0.03689, 1.0, 0.03689, 0.03689, 0.03689, 1.0, 0.03689, 0.03689, 0.03689, 1.0, 0.03689, 0.03689, 0.03689, 1.0, 0.03689, 0.03689, 0.03689, 1.0, 0.03689, 0.03689, 0.03689, 1.0, 0.03689, 0.03689, 0.03689, 1.0, 0.03689, 0.03689, 0.03689, 1.0, 1.0, 1.0, 1.0, 1.0, 1.0, 1.0, 1.0, 1.0, 1.0, 1.0, 1.0, 1.0, 1.0, 1.0, 1.0, 1.0, 0.03689, 0.03689, 0.03689, 1.0, 0.03689, 0.03689, 0.03689, 1.0, 0.03689, 0.03689, 0.03689, 1.0, 0.03689, 0.03689, 0.03689, 1.0, 0.03689, 0.03689, 0.03689, 1.0, 0.03689, 0.03689, 0.03689, 1.0, 0.03689, 0.03689, 0.03689, 1.0, 0.03689, 0.03689, 0.03689, 1.0, 0.03689, 0.03689, 0.03689, 1.0, 0.03689, 0.03689, 0.03689, 1.0, 0.03689, 0.03689, 0.03689, 1.0, 0.03689, 0.03689, 0.03689, 1.0, 0.03689, 0.03689, 0.03689, 1.0, 0.03689, 0.03689, 0.03689, 1.0, 0.03689, 0.03689, 0.03689, 1.0, 0.03689, 0.03689, 0.03689, 1.0, 1.0, 1.0, 1.0, 1.0, 1.0, 1.0, 1.0, 1.0, 1.0, 1.0, 1.0, 1.0, 1.0, 1.0, 1.0, 1.0, 1.0, 1.0, 1.0, 1.0, 1.0, 1.0, 1.0, 1.0, 1.0, 1.0, 1.0, 1.0, 1.0, 1.0, 1.0, 1.0, 1.0, 1.0, 1.0, 1.0, 1.0, 1.0, 1.0, 1.0, 1.0, 1.0, 1.0, 1.0, 1.0, 1.0, 1.0, 1.0, 0.03689, 0.03689, 0.03689, 1.0, 0.03689, 0.03689, 0.03689, 1.0, 0.03689, 0.03689, 0.03689, 1.0, 0.03689, 0.03689, 0.03689, 1.0, 0.03689, 0.03689, 0.03689, 1.0, 0.03689, 0.03689, 0.03689, 1.0, 0.03689, 0.03689, 0.03689, 1.0, 0.03689, 0.03689, 0.03689, 1.0, 0.03689, 0.03689, 0.03689, 1.0, 0.03689, 0.03689, 0.03689, 1.0, 0.03689, 0.03689, 0.03689, 1.0, 0.03689, 0.03689, 0.03689, 1.0, 0.03689, 0.03689, 0.03689, 1.0, 0.03689, 0.03689, 0.03689, 1.0, 0.03689, 0.03689, 0.03689, 1.0, 0.03689, 0.03689, 0.03689, 1.0, 0.03689, 0.03689, 0.03689, 1.0, 0.03689, 0.03689, 0.03689, 1.0, 0.03689, 0.03689, 0.03689, 1.0, 0.03689, 0.03689, 0.03689, 1.0, 0.03689, 0.03689, 0.03689, 1.0, 0.03689, 0.03689, 0.03689, 1.0, 0.03689, 0.03689, 0.03689, 1.0, 0.03689, 0.03689, 0.03689, 1.0, 0.03689, 0.03689, 0.03689, 1.0, 0.03689, 0.03689, 0.03689, 1.0, 0.03689, 0.03689, 0.03689, 1.0, 0.03689, 0.03689, 0.03689, 1.0, 0.03689, 0.03689, 0.03689, 1.0, 0.03689, 0.03689, 0.03689, 1.0, 0.03689, 0.03689, 0.03689, 1.0, 0.03689, 0.03689, 0.03689, 1.0, 0.03689, 0.03689, 0.03689, 1.0, 0.03689, 0.03689, 0.03689, 1.0, 0.03689, 0.03689, 0.03689, 1.0, 0.03689, 0.03689, 0.03689, 1.0, 0.03689, 0.03689, 0.03689, 1.0, 0.03689, 0.03689, 0.03689, 1.0, 0.03689, 0.03689, 0.03689, 1.0, 0.03689, 0.03689, 0.03689, 1.0, 0.03689, 0.03689, 0.03689, 1.0, 0.03689, 0.03689, 0.03689, 1.0, 0.03689, 0.03689, 0.03689, 1.0, 0.03689, 0.03689, 0.03689, 1.0, 0.03689, 0.03689, 0.03689, 1.0, 0.03689, 0.03689, 0.03689, 1.0, 0.03689, 0.03689, 0.03689, 1.0, 0.03689, 0.03689, 0.03689, 1.0, 0.03689, 0.03689, 0.03689, 1.0, 0.03689, 0.03689, 0.03689, 1.0, 0.03689, 0.03689, 0.03689, 1.0, 0.03689, 0.03689, 0.03689, 1.0, 0.03689, 0.03689, 0.03689, 1.0, 0.03689, 0.03689, 0.03689, 1.0, 0.03689, 0.03689, 0.03689, 1.0, 0.03689, 0.03689, 0.03689, 1.0, 0.03689, 0.03689, 0.03689, 1.0, 0.03689, 0.03689, 0.03689, 1.0, 0.03689, 0.03689, 0.03689, 1.0, 0.03689, 0.03689, 0.03689, 1.0, 0.03689, 0.03689, 0.03689, 1.0, 0.03689, 0.03689, 0.03689, 1.0, 0.03689, 0.03689, 0.03689, 1.0, 0.03689, 0.03689, 0.03689, 1.0, 0.03689, 0.03689, 0.03689, 1.0, 0.03689, 0.03689, 0.03689, 1.0, 0.03689, 0.03689, 0.03689, 1.0, 0.03689, 0.03689, 0.03689, 1.0, 0.03689, 0.03689, 0.03689, 1.0, 0.03689, 0.03689, 0.03689, 1.0, 0.03689, 0.03689, 0.03689, 1.0, 0.03689, 0.03689, 0.03689, 1.0, 0.03689, 0.03689, 0.03689, 1.0, 0.03689, 0.03689, 0.03689, 1.0, 0.03689, 0.03689, 0.03689, 1.0, 0.03689, 0.03689, 0.03689, 1.0, 0.03689, 0.03689, 0.03689, 1.0, 0.03689, 0.03689, 0.03689, 1.0, 0.03689, 0.03689, 0.03689, 1.0, 0.03689, 0.03689, 0.03689, 1.0, 0.03689, 0.03689, 0.03689, 1.0, 0.03689, 0.03689, 0.03689, 1.0, 0.03689, 0.03689, 0.03689, 1.0, 0.03689, 0.03689, 0.03689, 1.0, 0.03689, 0.03689, 0.03689, 1.0, 0.03689, 0.03689, 0.03689, 1.0, 0.03689, 0.03689, 0.03689, 1.0, 0.03689, 0.03689, 0.03689, 1.0, 0.03689, 0.03689, 0.03689, 1.0, 0.03689, 0.03689, 0.03689, 1.0, 0.03689, 0.03689, 0.03689, 1.0, 0.03689, 0.03689, 0.03689, 1.0, 0.03689, 0.03689, 0.03689, 1.0, 0.03689, 0.03689, 0.03689, 1.0, 0.03689, 0.03689, 0.03689, 1.0, 0.03689, 0.03689, 0.03689, 1.0, 0.03689, 0.03689, 0.03689, 1.0, 0.03689, 0.03689, 0.03689, 1.0, 0.03689, 0.03689, 0.03689, 1.0, 0.03689, 0.03689, 0.03689, 1.0, 0.03689, 0.03689, 0.03689, 1.0, 0.03689, 0.03689, 0.03689, 1.0, 0.03689, 0.03689, 0.03689, 1.0, 0.03689, 0.03689, 0.03689, 1.0, 0.03689, 0.03689, 0.03689, 1.0, 0.03689, 0.03689, 0.03689, 1.0, 0.03689, 0.03689, 0.03689, 1.0, 0.03689, 0.03689, 0.03689, 1.0, 0.03689, 0.03689, 0.03689, 1.0, 0.03689, 0.03689, 0.03689, 1.0, 0.03689, 0.03689, 0.03689, 1.0, 0.03689, 0.03689, 0.03689, 1.0, 0.03689, 0.03689, 0.03689, 1.0, 0.03689, 0.03689, 0.03689, 1.0, 0.03689, 0.03689, 0.03689, 1.0, 0.03689, 0.03689, 0.03689, 1.0, 0.03689, 0.03689, 0.03689, 1.0, 0.03689, 0.03689, 0.03689, 1.0, 0.03689, 0.03689, 0.03689, 1.0, 0.03689, 0.03689, 0.03689, 1.0, 0.03689, 0.03689, 0.03689, 1.0, 0.03689, 0.03689, 0.03689, 1.0, 0.03689, 0.03689, 0.03689, 1.0, 0.03689, 0.03689, 0.03689, 1.0, 0.03689, 0.03689, 0.03689, 1.0, 0.03689, 0.03689, 0.03689, 1.0, 0.03689, 0.03689, 0.03689, 1.0, 0.03689, 0.03689, 0.03689, 1.0, 0.03689, 0.03689, 0.03689, 1.0, 0.03689, 0.03689, 0.03689, 1.0, 0.03689, 0.03689, 0.03689, 1.0, 0.03689, 0.03689, 0.03689, 1.0, 0.03689, 0.03689, 0.03689, 1.0, 0.03689, 0.03689, 0.03689, 1.0, 0.03689, 0.03689, 0.03689, 1.0, 0.03689, 0.03689, 0.03689, 1.0, 0.03689, 0.03689, 0.03689, 1.0, 0.03689, 0.03689, 0.03689, 1.0, 0.03689, 0.03689, 0.03689, 1.0, 0.03689, 0.03689, 0.03689, 1.0, 0.03689, 0.03689, 0.03689, 1.0, 0.03689, 0.03689, 0.03689, 1.0, 0.03689, 0.03689, 0.03689, 1.0, 0.03689, 0.03689, 0.03689, 1.0, 0.03689, 0.03689, 0.03689, 1.0, 0.03689, 0.03689, 0.03689, 1.0, 0.03689, 0.03689, 0.03689, 1.0, 0.03689, 0.03689, 0.03689, 1.0, 0.03689, 0.03689, 0.03689, 1.0, 0.03689, 0.03689, 0.03689, 1.0, 0.03689, 0.03689, 0.03689, 1.0, 0.03689, 0.03689, 0.03689, 1.0, 0.03689, 0.03689, 0.03689, 1.0, 0.03689, 0.03689, 0.03689, 1.0, 0.03689, 0.03689, 0.03689, 1.0, 0.03689, 0.03689, 0.03689, 1.0, 0.03689, 0.03689, 0.03689, 1.0, 0.03689, 0.03689, 0.03689, 1.0, 0.03689, 0.03689, 0.03689, 1.0, 0.03689, 0.03689, 0.03689, 1.0, 0.03689, 0.03689, 0.03689, 1.0, 0.03689, 0.03689, 0.03689, 1.0, 0.03689, 0.03689, 0.03689, 1.0, 0.03689, 0.03689, 0.03689, 1.0, 0.03689, 0.03689, 0.03689, 1.0, 0.03689, 0.03689, 0.03689, 1.0, 0.03689, 0.03689, 0.03689, 1.0, 0.03689, 0.03689, 0.03689, 1.0, 0.03689, 0.03689, 0.03689, 1.0, 0.03689, 0.03689, 0.03689, 1.0, 0.03689, 0.03689, 0.03689, 1.0, 0.03689, 0.03689, 0.03689, 1.0, 0.03689, 0.03689, 0.03689, 1.0, 0.03689, 0.03689, 0.03689, 1.0, 0.03689, 0.03689, 0.03689, 1.0, 0.03689, 0.03689, 0.03689, 1.0, 0.03689, 0.03689, 0.03689, 1.0, 0.03689, 0.03689, 0.03689, 1.0, 0.03689, 0.03689, 0.03689, 1.0, 0.03689, 0.03689, 0.03689, 1.0, 0.03689, 0.03689, 0.03689, 1.0, 0.03689, 0.03689, 0.03689, 1.0, 0.03689, 0.03689, 0.03689, 1.0, 0.03689, 0.03689, 0.03689, 1.0, 0.03689, 0.03689, 0.03689, 1.0, 0.03689, 0.03689, 0.03689, 1.0, 0.03689, 0.03689, 0.03689, 1.0, 0.03689, 0.03689, 0.03689, 1.0, 0.03689, 0.03689, 0.03689, 1.0, 0.03689, 0.03689, 0.03689, 1.0, 0.03689, 0.03689, 0.03689, 1.0, 0.03689, 0.03689, 0.03689, 1.0])
me_cube_001.materials.append(mat_cubicity_painted)
me_cube_001.materials.append(mat_cubicity_glass_emit)
me_cube_001.use_paint_bone_selection = False
me_cube_001.use_paint_mask = True
me_cube_001.update()
me_cube_002 = bpy.data.meshes.new('Cube.002')
me_cube_002.from_pydata([(0.1689, -0.06629, 0.0), (0.1689, -0.03925, 0.0), (0.1959, -0.06629, 0.0), (0.1959, -0.03925, 0.0), (0.1689, -0.06629, 0.1863), (0.1689, -0.03925, 0.1863), (0.1959, -0.03925, 0.1863), (0.1959, -0.06629, 0.1863), (0.1689, 0.05679, 0.0), (0.1689, 0.08384, 0.0), (0.1959, 0.05679, 0.0), (0.1959, 0.08384, 0.0), (0.1689, 0.05679, 0.2831), (0.1689, 0.08384, 0.2831), (0.1959, 0.08384, 0.2831), (0.1959, 0.05679, 0.2831), (0.0, -0.03925, 0.1314), (0.0, -0.03925, 0.1095), (0.0, -0.06629, 0.1095), (0.0, -0.06629, 0.1314), (0.1689, -0.06629, 0.1314), (0.1689, -0.06629, 0.1095), (0.1689, -0.03925, 0.1095), (0.1689, -0.03925, 0.1314), (0.1959, -0.03925, 0.1095), (0.1959, -0.03925, 0.1314), (0.1959, -0.06629, 0.1095), (0.1959, -0.06629, 0.1314), (0.1689, 0.05679, 0.1314), (0.1689, 0.05679, 0.1095), (0.1689, 0.08384, 0.1095), (0.1689, 0.08384, 0.1314), (0.1959, 0.08384, 0.1095), (0.1959, 0.08384, 0.1314), (0.1959, 0.05679, 0.1095), (0.1959, 0.05679, 0.1314), (0.0, 0.05679, 0.1314), (0.0, 0.05679, 0.1095), (0.0, 0.08384, 0.1095), (0.0, 0.08384, 0.1314), (0.0, -0.07075, 0.1314), (0.199, -0.07075, 0.1314), (0.1689, 0.07889, 0.1932), (0.0, 0.07889, 0.1932), (0.1689, 0.08384, 0.2751), (0.0, 0.08384, 0.2751), (0.0, 0.07895, 0.1364), (0.199, 0.07895, 0.1364), (0.1689, 0.07889, 0.1508), (0.0, 0.07889, 0.1508), (0.1689, 0.07889, 0.2751), (0.0, 0.07889, 0.2751), (0.199, -0.07075, 0.1364), (0.0, -0.07075, 0.1364), (0.199, 0.07895, 0.1314), (0.1689, 0.08384, 0.1508), (0.0, 0.08384, 0.1508), (0.0, 0.07895, 0.1314), (0.1689, 0.08384, 0.2297), (0.1689, 0.08384, 0.2356), (0.1689, 0.08384, 0.1872), (0.1689, 0.08384, 0.1932), (0.0, 0.08384, 0.1932), (0.0, 0.08384, 0.1872), (0.0, 0.08384, 0.2356), (0.0, 0.08384, 0.2297), (0.0, -0.01697, 0.1314), (0.0, -0.0228, 0.1314), (0.0, 0.03391, 0.1314), (0.0, 0.02808, 0.1314), (0.199, -0.0228, 0.1314), (0.199, -0.01697, 0.1314), (0.199, 0.02808, 0.1314), (0.199, 0.03391, 0.1314), (0.1689, 0.07889, 0.1872), (0.0, 0.07889, 0.1872), (0.0, 0.07889, 0.2356), (0.1689, 0.07889, 0.2356), (0.1689, 0.07889, 0.2297), (0.0, 0.07889, 0.2297), (0.0, -0.01697, 0.1364), (0.199, -0.01697, 0.1364), (0.199, -0.0228, 0.1364), (0.0, -0.0228, 0.1364), (0.0, 0.03391, 0.1364), (0.199, 0.03391, 0.1364), (0.199, 0.02808, 0.1364), (0.0, 0.02808, 0.1364), (0.165, -0.07196, 0.1863), (0.165, 0.05679, 0.1863), (0.1998, 0.05679, 0.1863), (0.1998, -0.07196, 0.1863), (0.165, -0.07196, 0.193), (0.165, 0.05679, 0.193), (0.1998, 0.05679, 0.193), (0.1998, -0.07196, 0.193)], [], [(2, 26, 21, 0), (3, 24, 26, 2), (35, 15, 12, 28), (0, 21, 22, 1), (1, 3, 2, 0), (4, 7, 6, 5), (10, 34, 29, 8), (11, 32, 34, 10), (24, 22, 29, 34), (8, 29, 30, 9), (9, 11, 10, 8), (12, 15, 14, 13), (1, 22, 24, 3), (25, 6, 7, 27), (23, 5, 6, 25), (20, 4, 5, 23), (9, 30, 32, 11), (33, 14, 15, 35), (31, 13, 14, 33), (28, 12, 13, 31), (27, 20, 21, 26), (25, 27, 26, 24), (22, 23, 28, 29), (30, 29, 37, 38), (34, 35, 25, 24), (33, 35, 34, 32), (31, 33, 32, 30), (29, 28, 36, 37), (27, 7, 4, 20), (21, 20, 19, 18), (20, 23, 16, 19), (31, 30, 38, 39), (35, 28, 23, 25), (28, 31, 39, 36), (22, 21, 18, 17), (23, 22, 17, 16), (59, 44, 45, 64), (61, 58, 65, 62), (73, 54, 57, 68), (41, 70, 67, 40), (71, 72, 69, 66), (48, 49, 75, 74), (81, 80, 87, 86), (52, 53, 83, 82), (85, 84, 46, 47), (42, 43, 79, 78), (77, 76, 51, 50), (55, 60, 63, 56), (55, 56, 49, 48), (59, 64, 76, 77), (44, 59, 77, 50), (73, 68, 84, 85), (57, 54, 47, 46), (41, 40, 53, 52), (65, 58, 78, 79), (58, 61, 42, 78), (69, 72, 86, 87), (61, 62, 43, 42), (60, 55, 48, 74), (71, 66, 80, 81), (70, 41, 52, 82), (63, 60, 74, 75), (54, 73, 85, 47), (45, 44, 50, 51), (67, 70, 82, 83), (72, 71, 81, 86), (88, 89, 90, 91), (92, 95, 94, 93), (88, 91, 95, 92), (90, 89, 93, 94), (91, 90, 94, 95), (89, 88, 92, 93)])
_uv = me_cube_002.uv_layers.new(name='UVMap')
_uv.uv.foreach_set('vector', [0.375, 0.75, 0.4886, 0.75, 0.4886, 1.0, 0.375, 1.0, 0.375, 0.5, 0.4886, 0.5, 0.4886, 0.75, 0.375, 0.75, 0.5067, 0.75, 0.625, 0.75, 0.625, 1.0, 0.5067, 1.0, 0.375, 0.0, 0.4886, 0.0, 0.4886, 0.25, 0.375, 0.25, 0.125, 0.5, 0.375, 0.5, 0.375, 0.75, 0.125, 0.75, 0.625, 1.0, 0.625, 0.75, 0.625, 0.5, 0.625, 0.25, 0.375, 0.75, 0.4886, 0.75, 0.4886, 1.0, 0.375, 1.0, 0.375, 0.5, 0.4886, 0.5, 0.4886, 0.75, 0.375, 0.75, 0.0, 0.0, 0.0, 0.0, 0.4886, 1.0, 0.4886, 0.75, 0.375, 0.0, 0.4886, 0.0, 0.4886, 0.25, 0.375, 0.25, 0.125, 0.5, 0.375, 0.5, 0.375, 0.75, 0.125, 0.75, 0.625, 1.0, 0.625, 0.75, 0.625, 0.5, 0.625, 0.25, 0.375, 0.25, 0.4886, 0.25, 0.4886, 0.5, 0.375, 0.5, 0.516, 0.5, 0.625, 0.5, 0.625, 0.75, 0.516, 0.75, 0.516, 0.25, 0.625, 0.25, 0.625, 0.5, 0.516, 0.5, 0.516, 0.0, 0.625, 0.0, 0.625, 0.25, 0.516, 0.25, 0.375, 0.25, 0.4886, 0.25, 0.4886, 0.5, 0.375, 0.5, 0.5067, 0.5, 0.625, 0.5, 0.625, 0.75, 0.5067, 0.75, 0.5067, 0.25, 0.625, 0.25, 0.625, 0.5, 0.5067, 0.5, 0.5067, 0.0, 0.625, 0.0, 0.625, 0.25, 0.5067, 0.25, 0.516, 0.75, 0.516, 1.0, 0.4886, 1.0, 0.4886, 0.75, 0.516, 0.5, 0.516, 0.75, 0.4886, 0.75, 0.4886, 0.5, 0.0, 0.0, 0.0, 0.0, 0.5067, 0.0, 0.4886, 0.0, 0.4886, 0.25, 0.4886, 0.0, 0.4886, 0.0, 0.4886, 0.25, 0.4886, 0.75, 0.5067, 0.75, 0.516, 0.5, 0.4886, 0.5, 0.5067, 0.5, 0.5067, 0.75, 0.4886, 0.75, 0.4886, 0.5, 0.5067, 0.25, 0.5067, 0.5, 0.4886, 0.5, 0.4886, 0.25, 0.4886, 0.0, 0.5067, 0.0, 0.5067, 0.0, 0.4886, 0.0, 0.516, 0.75, 0.625, 0.75, 0.625, 1.0, 0.516, 1.0, 0.4886, 1.0, 0.516, 1.0, 0.516, 1.0, 0.4886, 1.0, 0.516, 0.0, 0.516, 0.25, 0.516, 0.25, 0.516, 0.0, 0.5067, 0.25, 0.4886, 0.25, 0.4886, 0.25, 0.5067, 0.25, 0.5067, 0.75, 0.5067, 1.0, 0.0, 0.0, 0.0, 0.0, 0.5067, 0.0, 0.5067, 0.25, 0.5067, 0.25, 0.5067, 0.0, 0.4886, 0.25, 0.4886, 0.0, 0.4886, 0.0, 0.4886, 0.25, 0.0, 0.0, 0.0, 0.0, 0.0, 0.0, 0.0, 0.0, 0.0, 0.0, 0.0, 0.0, 0.0, 0.0, 0.0, 0.0, 0.0, 0.0, 0.0, 0.0, 0.0, 0.0, 0.0, 0.0, 0.0, 0.0, 0.0, 0.0, 0.0, 0.0, 0.0, 0.0, 0.0, 0.0, 0.0, 0.0, 0.0, 0.0, 0.0, 0.0, 0.0, 0.0, 0.0, 0.0, 0.0, 0.0, 0.0, 0.0, 0.0, 0.0, 0.0, 0.0, 0.0, 0.0, 0.0, 0.0, 0.0, 0.0, 0.0, 0.0, 0.0, 0.0, 0.0, 0.0, 0.0, 0.0, 0.0, 0.0, 0.0, 0.0, 0.0, 0.0, 0.0, 0.0, 0.0, 0.0, 0.0, 0.0, 0.0, 0.0, 0.0, 0.0, 0.0, 0.0, 0.0, 0.0, 0.0, 0.0, 0.0, 0.0, 0.0, 0.0, 0.0, 0.0, 0.0, 0.0, 0.0, 0.0, 0.0, 0.0, 0.0, 0.0, 0.0, 0.0, 0.0, 0.0, 0.0, 0.0, 0.0, 0.0, 0.0, 0.0, 0.0, 0.0, 0.0, 0.0, 0.0, 0.0, 0.0, 0.0, 0.0, 0.0, 0.0, 0.0, 0.0, 0.0, 0.0, 0.0, 0.0, 0.0, 0.0, 0.0, 0.0, 0.0, 0.0, 0.0, 0.0, 0.0, 0.0, 0.0, 0.0, 0.0, 0.0, 0.0, 0.0, 0.0, 0.0, 0.0, 0.0, 0.0, 0.0, 0.0, 0.0, 0.0, 0.0, 0.0, 0.0, 0.0, 0.0, 0.0, 0.0, 0.0, 0.0, 0.0, 0.0, 0.0, 0.0, 0.0, 0.0, 0.0, 0.0, 0.0, 0.0, 0.0, 0.0, 0.0, 0.0, 0.0, 0.0, 0.0, 0.0, 0.0, 0.0, 0.0, 0.0, 0.0, 0.0, 0.0, 0.0, 0.0, 0.0, 0.0, 0.0, 0.0, 0.0, 0.0, 0.0, 0.0, 0.0, 0.0, 0.0, 0.0, 0.0, 0.0, 0.0, 0.0, 0.0, 0.0, 0.0, 0.0, 0.0, 0.0, 0.0, 0.0, 0.0, 0.0, 0.0, 0.0, 0.0, 0.0, 0.0, 0.0, 0.0, 0.0, 0.0, 0.0, 0.0, 0.0, 0.0, 0.0, 0.0, 0.0, 0.0, 0.0, 0.0, 0.0, 0.0, 0.0, 0.0, 0.0, 0.0, 0.0, 0.0, 0.0, 0.0, 0.0, 0.0, 0.0, 0.625, 1.0, 0.625, 0.25, 0.625, 0.5, 0.625, 0.75, 0.625, 1.0, 0.625, 0.75, 0.625, 0.5, 0.625, 0.25, 0.625, 1.0, 0.625, 0.75, 0.625, 0.75, 0.625, 1.0, 0.625, 0.5, 0.625, 0.25, 0.625, 0.25, 0.625, 0.5, 0.625, 0.75, 0.625, 0.5, 0.625, 0.5, 0.625, 0.75, 0.625, 0.25, 0.625, 1.0, 0.625, 1.0, 0.625, 0.25])
_ca = me_cube_002.color_attributes.new('Col', 'BYTE_COLOR', 'CORNER')
_ca.data.foreach_set('color', [0.04092, 0.0999, 0.03689, 1.0, 0.04092, 0.0999, 0.03689, 1.0, 0.04092, 0.0999, 0.03689, 1.0, 0.04092, 0.0999, 0.03689, 1.0, 0.04092, 0.0999, 0.03689, 1.0, 0.04092, 0.0999, 0.03689, 1.0, 0.04092, 0.0999, 0.03689, 1.0, 0.04092, 0.0999, 0.03689, 1.0, 0.04092, 0.0999, 0.03689, 1.0, 0.04092, 0.0999, 0.03689, 1.0, 0.04092, 0.0999, 0.03689, 1.0, 0.04092, 0.0999, 0.03689, 1.0, 0.04092, 0.0999, 0.03689, 1.0, 0.04092, 0.0999, 0.03689, 1.0, 0.04092, 0.0999, 0.03689, 1.0, 0.04092, 0.0999, 0.03689, 1.0, 0.04092, 0.0999, 0.03689, 1.0, 0.04092, 0.0999, 0.03689, 1.0, 0.04092, 0.0999, 0.03689, 1.0, 0.04092, 0.0999, 0.03689, 1.0, 0.04092, 0.0999, 0.03689, 1.0, 0.04092, 0.0999, 0.03689, 1.0, 0.04092, 0.0999, 0.03689, 1.0, 0.04092, 0.0999, 0.03689, 1.0, 0.04092, 0.0999, 0.03689, 1.0, 0.04092, 0.0999, 0.03689, 1.0, 0.04092, 0.0999, 0.03689, 1.0, 0.04092, 0.0999, 0.03689, 1.0, 0.04092, 0.0999, 0.03689, 1.0, 0.04092, 0.0999, 0.03689, 1.0, 0.04092, 0.0999, 0.03689, 1.0, 0.04092, 0.0999, 0.03689, 1.0, 0.04092, 0.0999, 0.03689, 1.0, 0.04092, 0.0999, 0.03689, 1.0, 0.04092, 0.0999, 0.03689, 1.0, 0.04092, 0.0999, 0.03689, 1.0, 0.04092, 0.0999, 0.03689, 1.0, 0.04092, 0.0999, 0.03689, 1.0, 0.04092, 0.0999, 0.03689, 1.0, 0.04092, 0.0999, 0.03689, 1.0, 0.04092, 0.0999, 0.03689, 1.0, 0.04092, 0.0999, 0.03689, 1.0, 0.04092, 0.0999, 0.03689, 1.0, 0.04092, 0.0999, 0.03689, 1.0, 0.04092, 0.0999, 0.03689, 1.0, 0.04092, 0.0999, 0.03689, 1.0, 0.04092, 0.0999, 0.03689, 1.0, 0.04092, 0.0999, 0.03689, 1.0, 0.04092, 0.0999, 0.03689, 1.0, 0.04092, 0.0999, 0.03689, 1.0, 0.04092, 0.0999, 0.03689, 1.0, 0.04092, 0.0999, 0.03689, 1.0, 0.04092, 0.0999, 0.03689, 1.0, 0.04092, 0.0999, 0.03689, 1.0, 0.04092, 0.0999, 0.03689, 1.0, 0.04092, 0.0999, 0.03689, 1.0, 0.04092, 0.0999, 0.03689, 1.0, 0.04092, 0.0999, 0.03689, 1.0, 0.04092, 0.0999, 0.03689, 1.0, 0.04092, 0.0999, 0.03689, 1.0, 0.04092, 0.0999, 0.03689, 1.0, 0.04092, 0.0999, 0.03689, 1.0, 0.04092, 0.0999, 0.03689, 1.0, 0.04092, 0.0999, 0.03689, 1.0, 0.04092, 0.0999, 0.03689, 1.0, 0.04092, 0.0999, 0.03689, 1.0, 0.04092, 0.0999, 0.03689, 1.0, 0.04092, 0.0999, 0.03689, 1.0, 0.04092, 0.0999, 0.03689, 1.0, 0.04092, 0.0999, 0.03689, 1.0, 0.04092, 0.0999, 0.03689, 1.0, 0.04092, 0.0999, 0.03689, 1.0, 0.04092, 0.0999, 0.03689, 1.0, 0.04092, 0.0999, 0.03689, 1.0, 0.04092, 0.0999, 0.03689, 1.0, 0.04092, 0.0999, 0.03689, 1.0, 0.04092, 0.0999, 0.03689, 1.0, 0.04092, 0.0999, 0.03689, 1.0, 0.04092, 0.0999, 0.03689, 1.0, 0.04092, 0.0999, 0.03689, 1.0, 0.04092, 0.0999, 0.03689, 1.0, 0.04092, 0.0999, 0.03689, 1.0, 0.04092, 0.0999, 0.03689, 1.0, 0.04092, 0.0999, 0.03689, 1.0, 0.04092, 0.0999, 0.03689, 1.0, 0.04092, 0.0999, 0.03689, 1.0, 0.04092, 0.0999, 0.03689, 1.0, 0.04092, 0.0999, 0.03689, 1.0, 0.04092, 0.0999, 0.03689, 1.0, 0.04092, 0.0999, 0.03689, 1.0, 0.04092, 0.0999, 0.03689, 1.0, 0.04092, 0.0999, 0.03689, 1.0, 0.04092, 0.0999, 0.03689, 1.0, 0.04092, 0.0999, 0.03689, 1.0, 0.04092, 0.0999, 0.03689, 1.0, 0.04092, 0.0999, 0.03689, 1.0, 0.04092, 0.0999, 0.03689, 1.0, 0.04092, 0.0999, 0.03689, 1.0, 0.04092, 0.0999, 0.03689, 1.0, 0.04092, 0.0999, 0.03689, 1.0, 0.04092, 0.0999, 0.03689, 1.0, 0.04092, 0.0999, 0.03689, 1.0, 0.04092, 0.0999, 0.03689, 1.0, 0.04092, 0.0999, 0.03689, 1.0, 0.04092, 0.0999, 0.03689, 1.0, 0.04092, 0.0999, 0.03689, 1.0, 0.04092, 0.0999, 0.03689, 1.0, 0.04092, 0.0999, 0.03689, 1.0, 0.04092, 0.0999, 0.03689, 1.0, 0.04092, 0.0999, 0.03689, 1.0, 0.04092, 0.0999, 0.03689, 1.0, 0.04092, 0.0999, 0.03689, 1.0, 0.04092, 0.0999, 0.03689, 1.0, 0.04092, 0.0999, 0.03689, 1.0, 0.04092, 0.0999, 0.03689, 1.0, 0.04092, 0.0999, 0.03689, 1.0, 0.04092, 0.0999, 0.03689, 1.0, 0.04092, 0.0999, 0.03689, 1.0, 0.04092, 0.0999, 0.03689, 1.0, 0.04092, 0.0999, 0.03689, 1.0, 0.04092, 0.0999, 0.03689, 1.0, 0.04092, 0.0999, 0.03689, 1.0, 0.04092, 0.0999, 0.03689, 1.0, 0.04092, 0.0999, 0.03689, 1.0, 0.04092, 0.0999, 0.03689, 1.0, 0.04092, 0.0999, 0.03689, 1.0, 0.04092, 0.0999, 0.03689, 1.0, 0.04092, 0.0999, 0.03689, 1.0, 0.04092, 0.0999, 0.03689, 1.0, 0.04092, 0.0999, 0.03689, 1.0, 0.04092, 0.0999, 0.03689, 1.0, 0.04092, 0.0999, 0.03689, 1.0, 0.04092, 0.0999, 0.03689, 1.0, 0.04092, 0.0999, 0.03689, 1.0, 0.04092, 0.0999, 0.03689, 1.0, 0.04092, 0.0999, 0.03689, 1.0, 0.04092, 0.0999, 0.03689, 1.0, 0.04092, 0.0999, 0.03689, 1.0, 0.04092, 0.0999, 0.03689, 1.0, 0.04092, 0.0999, 0.03689, 1.0, 0.04092, 0.0999, 0.03689, 1.0, 0.04092, 0.0999, 0.03689, 1.0, 0.04092, 0.0999, 0.03689, 1.0, 0.04092, 0.0999, 0.03689, 1.0, 0.227, 0.06663, 0.0331, 1.0, 0.227, 0.06663, 0.0331, 1.0, 0.227, 0.06663, 0.0331, 1.0, 0.227, 0.06663, 0.0331, 1.0, 0.227, 0.06663, 0.0331, 1.0, 0.227, 0.06663, 0.0331, 1.0, 0.227, 0.06663, 0.0331, 1.0, 0.227, 0.06663, 0.0331, 1.0, 0.227, 0.06663, 0.0331, 1.0, 0.227, 0.06663, 0.0331, 1.0, 0.227, 0.06663, 0.0331, 1.0, 0.227, 0.06663, 0.0331, 1.0, 0.227, 0.06663, 0.0331, 1.0, 0.227, 0.06663, 0.0331, 1.0, 0.227, 0.06663, 0.0331, 1.0, 0.227, 0.06663, 0.0331, 1.0, 0.227, 0.06663, 0.0331, 1.0, 0.227, 0.06663, 0.0331, 1.0, 0.227, 0.06663, 0.0331, 1.0, 0.227, 0.06663, 0.0331, 1.0, 0.227, 0.06663, 0.0331, 1.0, 0.227, 0.06663, 0.0331, 1.0, 0.227, 0.06663, 0.0331, 1.0, 0.227, 0.06663, 0.0331, 1.0, 0.227, 0.06663, 0.0331, 1.0, 0.227, 0.06663, 0.0331, 1.0, 0.227, 0.06663, 0.0331, 1.0, 0.227, 0.06663, 0.0331, 1.0, 0.227, 0.06663, 0.0331, 1.0, 0.227, 0.06663, 0.0331, 1.0, 0.227, 0.06663, 0.0331, 1.0, 0.227, 0.06663, 0.0331, 1.0, 0.227, 0.06663, 0.0331, 1.0, 0.227, 0.06663, 0.0331, 1.0, 0.227, 0.06663, 0.0331, 1.0, 0.227, 0.06663, 0.0331, 1.0, 0.227, 0.06663, 0.0331, 1.0, 0.227, 0.06663, 0.0331, 1.0, 0.227, 0.06663, 0.0331, 1.0, 0.227, 0.06663, 0.0331, 1.0, 0.227, 0.06663, 0.0331, 1.0, 0.227, 0.06663, 0.0331, 1.0, 0.227, 0.06663, 0.0331, 1.0, 0.227, 0.06663, 0.0331, 1.0, 0.227, 0.06663, 0.0331, 1.0, 0.227, 0.06663, 0.0331, 1.0, 0.227, 0.06663, 0.0331, 1.0, 0.227, 0.06663, 0.0331, 1.0, 0.227, 0.06663, 0.0331, 1.0, 0.227, 0.06663, 0.0331, 1.0, 0.227, 0.06663, 0.0331, 1.0, 0.227, 0.06663, 0.0331, 1.0, 0.227, 0.06663, 0.0331, 1.0, 0.227, 0.06663, 0.0331, 1.0, 0.227, 0.06663, 0.0331, 1.0, 0.227, 0.06663, 0.0331, 1.0, 0.227, 0.06663, 0.0331, 1.0, 0.227, 0.06663, 0.0331, 1.0, 0.227, 0.06663, 0.0331, 1.0, 0.227, 0.06663, 0.0331, 1.0, 0.227, 0.06663, 0.0331, 1.0, 0.227, 0.06663, 0.0331, 1.0, 0.227, 0.06663, 0.0331, 1.0, 0.227, 0.06663, 0.0331, 1.0, 0.227, 0.06663, 0.0331, 1.0, 0.227, 0.06663, 0.0331, 1.0, 0.227, 0.06663, 0.0331, 1.0, 0.227, 0.06663, 0.0331, 1.0, 0.227, 0.06663, 0.0331, 1.0, 0.227, 0.06663, 0.0331, 1.0, 0.227, 0.06663, 0.0331, 1.0, 0.227, 0.06663, 0.0331, 1.0, 0.227, 0.06663, 0.0331, 1.0, 0.227, 0.06663, 0.0331, 1.0, 0.227, 0.06663, 0.0331, 1.0, 0.227, 0.06663, 0.0331, 1.0, 0.227, 0.06663, 0.0331, 1.0, 0.227, 0.06663, 0.0331, 1.0, 0.227, 0.06663, 0.0331, 1.0, 0.227, 0.06663, 0.0331, 1.0, 0.227, 0.06663, 0.0331, 1.0, 0.227, 0.06663, 0.0331, 1.0, 0.227, 0.06663, 0.0331, 1.0, 0.227, 0.06663, 0.0331, 1.0, 0.227, 0.06663, 0.0331, 1.0, 0.227, 0.06663, 0.0331, 1.0, 0.227, 0.06663, 0.0331, 1.0, 0.227, 0.06663, 0.0331, 1.0, 0.227, 0.06663, 0.0331, 1.0, 0.227, 0.06663, 0.0331, 1.0, 0.227, 0.06663, 0.0331, 1.0, 0.227, 0.06663, 0.0331, 1.0, 0.227, 0.06663, 0.0331, 1.0, 0.227, 0.06663, 0.0331, 1.0, 0.227, 0.06663, 0.0331, 1.0, 0.227, 0.06663, 0.0331, 1.0, 0.227, 0.06663, 0.0331, 1.0, 0.227, 0.06663, 0.0331, 1.0, 0.227, 0.06663, 0.0331, 1.0, 0.227, 0.06663, 0.0331, 1.0, 0.227, 0.06663, 0.0331, 1.0, 0.227, 0.06663, 0.0331, 1.0, 0.227, 0.06663, 0.0331, 1.0, 0.227, 0.06663, 0.0331, 1.0, 0.227, 0.06663, 0.0331, 1.0, 0.227, 0.06663, 0.0331, 1.0, 0.227, 0.06663, 0.0331, 1.0, 0.227, 0.06663, 0.0331, 1.0, 0.227, 0.06663, 0.0331, 1.0, 0.227, 0.06663, 0.0331, 1.0, 0.227, 0.06663, 0.0331, 1.0, 0.227, 0.06663, 0.0331, 1.0, 0.227, 0.06663, 0.0331, 1.0, 0.227, 0.06663, 0.0331, 1.0, 0.227, 0.06663, 0.0331, 1.0, 0.227, 0.06663, 0.0331, 1.0, 0.227, 0.06663, 0.0331, 1.0, 0.227, 0.06663, 0.0331, 1.0, 0.227, 0.06663, 0.0331, 1.0, 0.227, 0.06663, 0.0331, 1.0, 0.04092, 0.0999, 0.03689, 1.0, 0.04092, 0.0999, 0.03689, 1.0, 0.04092, 0.0999, 0.03689, 1.0, 0.04092, 0.0999, 0.03689, 1.0, 0.04092, 0.0999, 0.03689, 1.0, 0.04092, 0.0999, 0.03689, 1.0, 0.04092, 0.0999, 0.03689, 1.0, 0.04092, 0.0999, 0.03689, 1.0, 0.04092, 0.0999, 0.03689, 1.0, 0.04092, 0.0999, 0.03689, 1.0, 0.04092, 0.0999, 0.03689, 1.0, 0.04092, 0.0999, 0.03689, 1.0, 0.04092, 0.0999, 0.03689, 1.0, 0.04092, 0.0999, 0.03689, 1.0, 0.04092, 0.0999, 0.03689, 1.0, 0.04092, 0.0999, 0.03689, 1.0, 0.04092, 0.0999, 0.03689, 1.0, 0.04092, 0.0999, 0.03689, 1.0, 0.04092, 0.0999, 0.03689, 1.0, 0.04092, 0.0999, 0.03689, 1.0, 0.04092, 0.0999, 0.03689, 1.0, 0.04092, 0.0999, 0.03689, 1.0, 0.04092, 0.0999, 0.03689, 1.0, 0.04092, 0.0999, 0.03689, 1.0])
me_cube_002.materials.append(mat_cubicity_painted)
me_cube_002.use_paint_bone_selection = False
me_cube_002.use_paint_mask = True
me_cube_002.update()

# ---- objects
ob_camera = bpy.data.objects.new('Camera', cam_camera)
ob_ref_human = bpy.data.objects.new('ref_human', me_cube)
ob_lamp_post_rf = bpy.data.objects.new('lamp-post-rf', me_cube_001)
ob_bench_rf = bpy.data.objects.new('bench-rf', me_cube_002)

# ---- transforms, parenting, visibility, modifiers, constraints
ob_camera.location = (1.89, -1.081, 0.7549)
ob_camera.rotation_euler = (1.401, -1.012e-07, 1.033)
ob_camera.scale = (1.0, 1.0, 1.0)
ob_ref_human.location = (-0.5, 0.0, 0.0)
ob_ref_human.scale = (0.05, 0.05, 0.2)
ob_lamp_post_rf.location = (0.0, 0.0, 0.0)
ob_bench_rf.location = (0.0, 0.0, 0.0)
_m = ob_bench_rf.modifiers.new('Mirror', 'MIRROR')
_m.use_clip = True

# ---- collection membership
scene.collection.objects.link(ob_camera)
col_ref.objects.link(ob_ref_human)
col_standalone.objects.link(ob_lamp_post_rf)
col_standalone.objects.link(ob_bench_rf)

# ---- scene / render settings (as saved in the file)
scene.camera = ob_camera
scene.frame_start = 1; scene.frame_end = 250; scene.frame_set(1)
scene.render.engine = 'BLENDER_EEVEE_NEXT'
bpy.context.view_layer.update()

# ---- added for rendering (the .blend has no usable light): sun
light_auto_sun = bpy.data.lights.new('AutoSun', 'SUN')
light_auto_sun.energy = 3.0
light_auto_sun.angle = 0.0523599
ob_auto_sun = bpy.data.objects.new('AutoSun', light_auto_sun)
scene.collection.objects.link(ob_auto_sun)
ob_auto_sun.rotation_euler = (0.872665, 0.174533, 0.523599)
bpy.context.view_layer.update()
